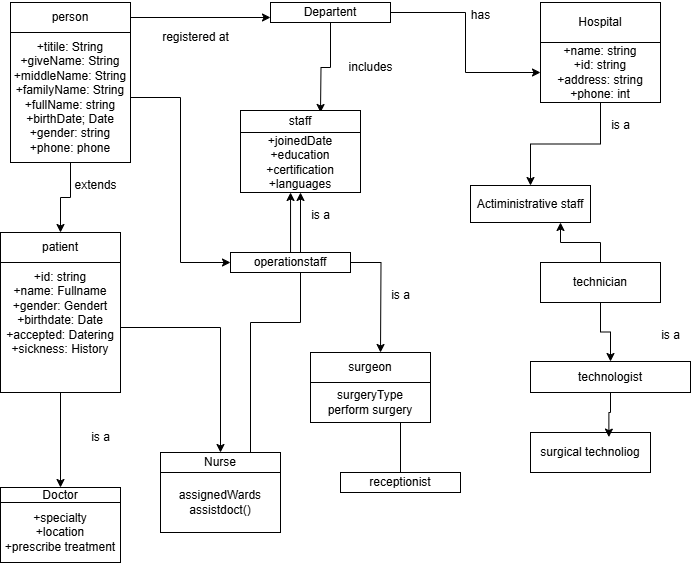

The diagram above was exported from draw.io. Its source (the exported page's mxGraphModel, read from the mxfile embedded in the PNG):
<mxGraphModel dx="1042" dy="562" grid="1" gridSize="10" guides="1" tooltips="1" connect="1" arrows="1" fold="1" page="1" pageScale="1" pageWidth="827" pageHeight="1169" math="0" shadow="0">
  <root>
    <mxCell id="0" />
    <mxCell id="1" parent="0" />
    <mxCell id="GK1j9GgEqBcQnLafVIXS-8" style="edgeStyle=orthogonalEdgeStyle;rounded=0;orthogonalLoop=1;jettySize=auto;html=1;entryX=0;entryY=0.75;entryDx=0;entryDy=0;" parent="1" source="GK1j9GgEqBcQnLafVIXS-1" target="GK1j9GgEqBcQnLafVIXS-7" edge="1">
      <mxGeometry relative="1" as="geometry" />
    </mxCell>
    <mxCell id="GK1j9GgEqBcQnLafVIXS-1" value="person" style="rounded=0;whiteSpace=wrap;html=1;" parent="1" vertex="1">
      <mxGeometry x="50" y="40" width="120" height="30" as="geometry" />
    </mxCell>
    <mxCell id="GK1j9GgEqBcQnLafVIXS-5" style="edgeStyle=orthogonalEdgeStyle;rounded=0;orthogonalLoop=1;jettySize=auto;html=1;" parent="1" source="GK1j9GgEqBcQnLafVIXS-2" target="GK1j9GgEqBcQnLafVIXS-3" edge="1">
      <mxGeometry relative="1" as="geometry" />
    </mxCell>
    <mxCell id="GK1j9GgEqBcQnLafVIXS-25" style="edgeStyle=orthogonalEdgeStyle;rounded=0;orthogonalLoop=1;jettySize=auto;html=1;entryX=0;entryY=0.5;entryDx=0;entryDy=0;" parent="1" source="GK1j9GgEqBcQnLafVIXS-2" target="GK1j9GgEqBcQnLafVIXS-21" edge="1">
      <mxGeometry relative="1" as="geometry" />
    </mxCell>
    <mxCell id="GK1j9GgEqBcQnLafVIXS-2" value="+titile: String&lt;div&gt;+giveName: String&lt;/div&gt;&lt;div&gt;+middleName: String&lt;/div&gt;&lt;div&gt;+familyName: String&lt;/div&gt;&lt;div&gt;+fullName: string&lt;/div&gt;&lt;div&gt;+birthDate; Date&lt;/div&gt;&lt;div&gt;+gender: string&lt;/div&gt;&lt;div&gt;+phone: phone&lt;/div&gt;" style="rounded=0;whiteSpace=wrap;html=1;" parent="1" vertex="1">
      <mxGeometry x="50" y="70" width="120" height="130" as="geometry" />
    </mxCell>
    <mxCell id="GK1j9GgEqBcQnLafVIXS-3" value="patient" style="rounded=0;whiteSpace=wrap;html=1;" parent="1" vertex="1">
      <mxGeometry x="40" y="270" width="120" height="30" as="geometry" />
    </mxCell>
    <mxCell id="GK1j9GgEqBcQnLafVIXS-12" style="edgeStyle=orthogonalEdgeStyle;rounded=0;orthogonalLoop=1;jettySize=auto;html=1;exitX=0.5;exitY=1;exitDx=0;exitDy=0;entryX=0.5;entryY=0;entryDx=0;entryDy=0;" parent="1" source="GK1j9GgEqBcQnLafVIXS-4" target="GK1j9GgEqBcQnLafVIXS-10" edge="1">
      <mxGeometry relative="1" as="geometry" />
    </mxCell>
    <mxCell id="GK1j9GgEqBcQnLafVIXS-14" style="edgeStyle=orthogonalEdgeStyle;rounded=0;orthogonalLoop=1;jettySize=auto;html=1;" parent="1" source="GK1j9GgEqBcQnLafVIXS-4" target="GK1j9GgEqBcQnLafVIXS-15" edge="1">
      <mxGeometry relative="1" as="geometry">
        <mxPoint x="260" y="520" as="targetPoint" />
      </mxGeometry>
    </mxCell>
    <mxCell id="GK1j9GgEqBcQnLafVIXS-4" value="+id: string&lt;div&gt;+name: Fullname&lt;/div&gt;&lt;div&gt;+gender: Gendert&lt;/div&gt;&lt;div&gt;+birthdate: Date&lt;/div&gt;&lt;div&gt;+accepted: Datering&lt;/div&gt;&lt;div&gt;+sickness: History&lt;/div&gt;&lt;div&gt;&lt;br&gt;&lt;/div&gt;&lt;div&gt;&lt;br&gt;&lt;/div&gt;" style="rounded=0;whiteSpace=wrap;html=1;" parent="1" vertex="1">
      <mxGeometry x="40" y="300" width="120" height="130" as="geometry" />
    </mxCell>
    <mxCell id="GK1j9GgEqBcQnLafVIXS-6" value="extends" style="text;html=1;align=center;verticalAlign=middle;resizable=0;points=[];autosize=1;strokeColor=none;fillColor=none;" parent="1" vertex="1">
      <mxGeometry x="100" y="208" width="70" height="30" as="geometry" />
    </mxCell>
    <mxCell id="GK1j9GgEqBcQnLafVIXS-17" style="edgeStyle=orthogonalEdgeStyle;rounded=0;orthogonalLoop=1;jettySize=auto;html=1;" parent="1" source="GK1j9GgEqBcQnLafVIXS-7" edge="1">
      <mxGeometry relative="1" as="geometry">
        <mxPoint x="360" y="150" as="targetPoint" />
      </mxGeometry>
    </mxCell>
    <mxCell id="GK1j9GgEqBcQnLafVIXS-35" style="edgeStyle=orthogonalEdgeStyle;rounded=0;orthogonalLoop=1;jettySize=auto;html=1;entryX=0;entryY=0.5;entryDx=0;entryDy=0;" parent="1" source="GK1j9GgEqBcQnLafVIXS-7" target="GK1j9GgEqBcQnLafVIXS-34" edge="1">
      <mxGeometry relative="1" as="geometry" />
    </mxCell>
    <mxCell id="GK1j9GgEqBcQnLafVIXS-7" value="Departent" style="rounded=0;whiteSpace=wrap;html=1;" parent="1" vertex="1">
      <mxGeometry x="310" y="40" width="120" height="20" as="geometry" />
    </mxCell>
    <mxCell id="GK1j9GgEqBcQnLafVIXS-9" value="registered at" style="text;html=1;align=center;verticalAlign=middle;resizable=0;points=[];autosize=1;strokeColor=none;fillColor=none;" parent="1" vertex="1">
      <mxGeometry x="190" y="60" width="90" height="30" as="geometry" />
    </mxCell>
    <mxCell id="GK1j9GgEqBcQnLafVIXS-10" value="Doctor" style="rounded=0;whiteSpace=wrap;html=1;" parent="1" vertex="1">
      <mxGeometry x="40" y="525" width="120" height="15" as="geometry" />
    </mxCell>
    <mxCell id="GK1j9GgEqBcQnLafVIXS-11" value="+specialty&lt;div&gt;+location&lt;/div&gt;&lt;div&gt;+prescribe treatment&lt;/div&gt;" style="rounded=0;whiteSpace=wrap;html=1;" parent="1" vertex="1">
      <mxGeometry x="40" y="540" width="120" height="60" as="geometry" />
    </mxCell>
    <mxCell id="GK1j9GgEqBcQnLafVIXS-13" value="is a" style="text;html=1;align=center;verticalAlign=middle;resizable=0;points=[];autosize=1;strokeColor=none;fillColor=none;" parent="1" vertex="1">
      <mxGeometry x="120" y="460" width="40" height="30" as="geometry" />
    </mxCell>
    <mxCell id="GK1j9GgEqBcQnLafVIXS-24" style="edgeStyle=orthogonalEdgeStyle;rounded=0;orthogonalLoop=1;jettySize=auto;html=1;exitX=0.75;exitY=0;exitDx=0;exitDy=0;" parent="1" source="GK1j9GgEqBcQnLafVIXS-15" target="GK1j9GgEqBcQnLafVIXS-20" edge="1">
      <mxGeometry relative="1" as="geometry">
        <mxPoint x="200" y="290" as="targetPoint" />
      </mxGeometry>
    </mxCell>
    <mxCell id="GK1j9GgEqBcQnLafVIXS-15" value="Nurse" style="rounded=0;whiteSpace=wrap;html=1;" parent="1" vertex="1">
      <mxGeometry x="200" y="490" width="120" height="20" as="geometry" />
    </mxCell>
    <mxCell id="GK1j9GgEqBcQnLafVIXS-16" value="assignedWards&lt;div&gt;assistdoct()&lt;/div&gt;" style="rounded=0;whiteSpace=wrap;html=1;" parent="1" vertex="1">
      <mxGeometry x="200" y="510" width="120" height="60" as="geometry" />
    </mxCell>
    <mxCell id="GK1j9GgEqBcQnLafVIXS-19" value="staff" style="rounded=0;whiteSpace=wrap;html=1;" parent="1" vertex="1">
      <mxGeometry x="280" y="148" width="120" height="22" as="geometry" />
    </mxCell>
    <mxCell id="GK1j9GgEqBcQnLafVIXS-20" value="+joinedDate&lt;div&gt;+education&lt;/div&gt;&lt;div&gt;+certification&lt;/div&gt;&lt;div&gt;+languages&lt;/div&gt;" style="rounded=0;whiteSpace=wrap;html=1;" parent="1" vertex="1">
      <mxGeometry x="280" y="170" width="120" height="60" as="geometry" />
    </mxCell>
    <mxCell id="GK1j9GgEqBcQnLafVIXS-23" style="edgeStyle=orthogonalEdgeStyle;rounded=0;orthogonalLoop=1;jettySize=auto;html=1;entryX=0.417;entryY=1;entryDx=0;entryDy=0;entryPerimeter=0;" parent="1" source="GK1j9GgEqBcQnLafVIXS-21" target="GK1j9GgEqBcQnLafVIXS-20" edge="1">
      <mxGeometry relative="1" as="geometry">
        <mxPoint x="330" y="250" as="targetPoint" />
      </mxGeometry>
    </mxCell>
    <mxCell id="GK1j9GgEqBcQnLafVIXS-27" style="edgeStyle=orthogonalEdgeStyle;rounded=0;orthogonalLoop=1;jettySize=auto;html=1;" parent="1" source="GK1j9GgEqBcQnLafVIXS-21" edge="1">
      <mxGeometry relative="1" as="geometry">
        <mxPoint x="420" y="390" as="targetPoint" />
      </mxGeometry>
    </mxCell>
    <mxCell id="GK1j9GgEqBcQnLafVIXS-21" value="operationstaff" style="rounded=0;whiteSpace=wrap;html=1;" parent="1" vertex="1">
      <mxGeometry x="270" y="290" width="120" height="20" as="geometry" />
    </mxCell>
    <mxCell id="GK1j9GgEqBcQnLafVIXS-26" value="surgeon" style="rounded=0;whiteSpace=wrap;html=1;" parent="1" vertex="1">
      <mxGeometry x="350" y="390" width="120" height="30" as="geometry" />
    </mxCell>
    <mxCell id="GK1j9GgEqBcQnLafVIXS-28" style="edgeStyle=orthogonalEdgeStyle;rounded=0;orthogonalLoop=1;jettySize=auto;html=1;exitX=0.5;exitY=1;exitDx=0;exitDy=0;" parent="1" source="GK1j9GgEqBcQnLafVIXS-26" target="GK1j9GgEqBcQnLafVIXS-26" edge="1">
      <mxGeometry relative="1" as="geometry" />
    </mxCell>
    <mxCell id="GK1j9GgEqBcQnLafVIXS-29" value="surgeryType&lt;div&gt;perform surgery&lt;/div&gt;" style="rounded=0;whiteSpace=wrap;html=1;" parent="1" vertex="1">
      <mxGeometry x="350" y="420" width="120" height="40" as="geometry" />
    </mxCell>
    <mxCell id="GK1j9GgEqBcQnLafVIXS-30" value="is a" style="text;html=1;align=center;verticalAlign=middle;resizable=0;points=[];autosize=1;strokeColor=none;fillColor=none;" parent="1" vertex="1">
      <mxGeometry x="420" y="318" width="40" height="30" as="geometry" />
    </mxCell>
    <mxCell id="GK1j9GgEqBcQnLafVIXS-31" value="is a" style="text;html=1;align=center;verticalAlign=middle;resizable=0;points=[];autosize=1;strokeColor=none;fillColor=none;" parent="1" vertex="1">
      <mxGeometry x="340" y="238" width="40" height="30" as="geometry" />
    </mxCell>
    <mxCell id="GK1j9GgEqBcQnLafVIXS-32" value="includes" style="text;html=1;align=center;verticalAlign=middle;resizable=0;points=[];autosize=1;strokeColor=none;fillColor=none;" parent="1" vertex="1">
      <mxGeometry x="375" y="90" width="70" height="30" as="geometry" />
    </mxCell>
    <mxCell id="GK1j9GgEqBcQnLafVIXS-33" value="Hospital" style="rounded=0;whiteSpace=wrap;html=1;" parent="1" vertex="1">
      <mxGeometry x="580" y="40" width="120" height="40" as="geometry" />
    </mxCell>
    <mxCell id="GK1j9GgEqBcQnLafVIXS-37" style="edgeStyle=orthogonalEdgeStyle;rounded=0;orthogonalLoop=1;jettySize=auto;html=1;" parent="1" source="GK1j9GgEqBcQnLafVIXS-34" target="GK1j9GgEqBcQnLafVIXS-38" edge="1">
      <mxGeometry relative="1" as="geometry">
        <mxPoint x="640" y="240" as="targetPoint" />
      </mxGeometry>
    </mxCell>
    <mxCell id="GK1j9GgEqBcQnLafVIXS-34" value="+name: string&lt;div&gt;+id: string&lt;/div&gt;&lt;div&gt;+address: string&lt;/div&gt;&lt;div&gt;+phone: int&lt;/div&gt;" style="rounded=0;whiteSpace=wrap;html=1;" parent="1" vertex="1">
      <mxGeometry x="580" y="80" width="120" height="60" as="geometry" />
    </mxCell>
    <mxCell id="GK1j9GgEqBcQnLafVIXS-36" value="has" style="text;html=1;align=center;verticalAlign=middle;resizable=0;points=[];autosize=1;strokeColor=none;fillColor=none;" parent="1" vertex="1">
      <mxGeometry x="500" y="38" width="40" height="30" as="geometry" />
    </mxCell>
    <mxCell id="GK1j9GgEqBcQnLafVIXS-38" value="Actiministrative staff" style="rounded=0;whiteSpace=wrap;html=1;" parent="1" vertex="1">
      <mxGeometry x="510" y="223" width="120" height="37" as="geometry" />
    </mxCell>
    <mxCell id="GK1j9GgEqBcQnLafVIXS-40" style="edgeStyle=orthogonalEdgeStyle;rounded=0;orthogonalLoop=1;jettySize=auto;html=1;entryX=0.75;entryY=1;entryDx=0;entryDy=0;" parent="1" source="GK1j9GgEqBcQnLafVIXS-39" target="GK1j9GgEqBcQnLafVIXS-38" edge="1">
      <mxGeometry relative="1" as="geometry">
        <mxPoint x="630" y="270" as="targetPoint" />
      </mxGeometry>
    </mxCell>
    <mxCell id="GK1j9GgEqBcQnLafVIXS-43" style="edgeStyle=orthogonalEdgeStyle;rounded=0;orthogonalLoop=1;jettySize=auto;html=1;" parent="1" source="GK1j9GgEqBcQnLafVIXS-39" target="GK1j9GgEqBcQnLafVIXS-41" edge="1">
      <mxGeometry relative="1" as="geometry" />
    </mxCell>
    <mxCell id="GK1j9GgEqBcQnLafVIXS-39" value="technician" style="rounded=0;whiteSpace=wrap;html=1;" parent="1" vertex="1">
      <mxGeometry x="580" y="300" width="120" height="40" as="geometry" />
    </mxCell>
    <mxCell id="GK1j9GgEqBcQnLafVIXS-41" value="technologist" style="rounded=0;whiteSpace=wrap;html=1;" parent="1" vertex="1">
      <mxGeometry x="570" y="399" width="160" height="31" as="geometry" />
    </mxCell>
    <mxCell id="GK1j9GgEqBcQnLafVIXS-42" value="surgical technoliog" style="rounded=0;whiteSpace=wrap;html=1;" parent="1" vertex="1">
      <mxGeometry x="570" y="470" width="120" height="40" as="geometry" />
    </mxCell>
    <mxCell id="GK1j9GgEqBcQnLafVIXS-44" style="edgeStyle=orthogonalEdgeStyle;rounded=0;orthogonalLoop=1;jettySize=auto;html=1;entryX=0.653;entryY=0.115;entryDx=0;entryDy=0;entryPerimeter=0;" parent="1" source="GK1j9GgEqBcQnLafVIXS-41" target="GK1j9GgEqBcQnLafVIXS-42" edge="1">
      <mxGeometry relative="1" as="geometry" />
    </mxCell>
    <mxCell id="GK1j9GgEqBcQnLafVIXS-45" value="receptionist" style="rounded=0;whiteSpace=wrap;html=1;" parent="1" vertex="1">
      <mxGeometry x="380" y="510" width="120" height="20" as="geometry" />
    </mxCell>
    <mxCell id="GK1j9GgEqBcQnLafVIXS-46" value="" style="endArrow=none;html=1;rounded=0;" parent="1" source="GK1j9GgEqBcQnLafVIXS-45" edge="1">
      <mxGeometry width="50" height="50" relative="1" as="geometry">
        <mxPoint x="390" y="320" as="sourcePoint" />
        <mxPoint x="440" y="460" as="targetPoint" />
      </mxGeometry>
    </mxCell>
    <mxCell id="GK1j9GgEqBcQnLafVIXS-47" value="is a" style="text;html=1;align=center;verticalAlign=middle;resizable=0;points=[];autosize=1;strokeColor=none;fillColor=none;" parent="1" vertex="1">
      <mxGeometry x="640" y="148" width="40" height="30" as="geometry" />
    </mxCell>
    <mxCell id="GK1j9GgEqBcQnLafVIXS-48" value="is a" style="text;html=1;align=center;verticalAlign=middle;resizable=0;points=[];autosize=1;strokeColor=none;fillColor=none;" parent="1" vertex="1">
      <mxGeometry x="690" y="358" width="40" height="30" as="geometry" />
    </mxCell>
  </root>
</mxGraphModel>